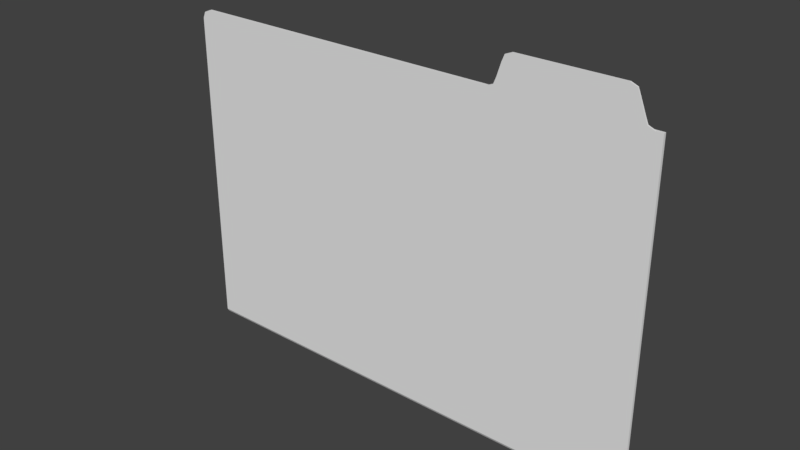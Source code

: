 # Source: Work_Space_project_file_folder.blend  (saved by Blender 2.78.0; exported with 4.5.12 LTS)
import bpy
from mathutils import Matrix  # noqa: F401  (used for matrix-valued properties, if any)

bpy.ops.wm.read_factory_settings(use_empty=True)
scene = bpy.context.scene
scene.name = 'Scene'

# ---- collections
col_collection_1 = bpy.data.collections.new('Collection 1'); scene.collection.children.link(col_collection_1)

# ---- world
world_world = bpy.data.worlds.new('World'); scene.world = world_world
world_world.color = (0.05088, 0.05088, 0.05088)
world_world.use_sun_shadow = False
world_world.sun_shadow_jitter_overblur = 0.0
world_world.cycles.sampling_method = 'MANUAL'

# ---- meshes
me_cube_000 = bpy.data.meshes.new('Cube.000')
me_cube_000.from_pydata([(0.6858, -1.192e-07, 0.7369), (0.6858, 0.003125, 0.7369), (0.6858, 0.003125, 0.006099), (-0.378, 0.003125, 0.006099), (0.6858, -1.192e-07, 0.7369), (0.6858, -1.192e-07, -1.192e-07), (-0.378, -1.192e-07, -1.192e-07), (0.378, -1.192e-07, -1.192e-07), (0.6392, -1.192e-07, -1.192e-07), (0.6858, -0.003125, 0.7369), (0.6392, -0.003125, 0.006099), (0.6858, -0.003125, 0.006099), (-0.378, -0.003125, 0.006099), (0.378, -0.003125, 0.006099), (0.398, -1.192e-07, 0.806), (0.378, -1.192e-07, 0.786), (0.3839, -1.192e-07, 0.8002), (0.378, -0.003125, 0.786), (0.398, -0.003125, 0.806), (0.3839, -0.003125, 0.8002), (0.6392, -1.192e-07, 0.786), (0.6192, -1.192e-07, 0.806), (0.6334, -1.192e-07, 0.8002), (0.6192, -0.003125, 0.806), (0.6392, -0.003125, 0.786), (0.6334, -0.003125, 0.8002), (0.6705, -1.192e-07, 0.7369), (0.6505, -1.192e-07, 0.7569), (0.6192, -1.192e-07, 0.7369), (0.6392, -1.192e-07, 0.7169), (0.6564, -1.192e-07, 0.7427), (0.6505, -0.003125, 0.7569), (0.6705, -0.003125, 0.7369), (0.6392, -0.003125, 0.7169), (0.6192, -0.003125, 0.7369), (0.6564, -0.003125, 0.7427), (0.3686, -1.192e-07, 0.7569), (0.3486, -1.192e-07, 0.7369), (0.378, -1.192e-07, 0.7169), (0.398, -1.192e-07, 0.7369), (0.3628, -1.192e-07, 0.7427), (0.3486, -0.003125, 0.7369), (0.3686, -0.003125, 0.7569), (0.398, -0.003125, 0.7369), (0.378, -0.003125, 0.7169), (0.3628, -0.003125, 0.7427), (-0.358, -1.192e-07, 0.7369), (-0.378, -1.192e-07, 0.7169), (-0.3722, -1.192e-07, 0.731), (-0.378, 0.003125, 0.7169), (-0.358, 0.003125, 0.7369), (-0.3722, 0.003125, 0.731), (-0.378, -1.192e-07, 0.7169), (-0.358, -1.192e-07, 0.7369), (-0.3722, -1.192e-07, 0.731), (-0.358, -0.003125, 0.7369), (-0.378, -0.003125, 0.7169), (-0.3722, -0.003125, 0.731), (-0.2894, -1.778e-07, 0.7112), (0.6191, -1.782e-07, 0.7152), (-0.2863, -1.213e-07, 0.009992), (0.6222, -1.218e-07, 0.01401), (-0.1986, -1.779e-07, 0.7116), (-0.1077, -1.779e-07, 0.712), (-0.01686, -1.78e-07, 0.7124), (0.1649, -1.78e-07, 0.7132), (0.3466, -1.78e-07, 0.714), (0.4374, -1.781e-07, 0.7144), (0.5283, -1.781e-07, 0.7148), (0.5314, -1.217e-07, 0.0136), (0.4405, -1.217e-07, 0.0132), (0.3497, -1.215e-07, 0.0128), (0.168, -1.215e-07, 0.012), (-0.01376, -1.215e-07, 0.0112), (-0.1046, -1.214e-07, 0.01079), (-0.1955, -1.214e-07, 0.01039), (-0.2863, 0.002469, 0.009992), (-0.2894, 0.002469, 0.7112), (0.5283, 0.002469, 0.7148), (0.6191, 0.002469, 0.7152), (0.6222, 0.002469, 0.01401), (-0.1955, 0.002469, 0.01039), (-0.1986, 0.002469, 0.7116), (-0.1077, 0.002469, 0.712), (-0.01686, 0.002469, 0.7124), (0.1649, 0.002469, 0.7132), (0.3466, 0.002469, 0.714), (0.4374, 0.002469, 0.7144), (0.5314, 0.002469, 0.0136), (0.4405, 0.002469, 0.0132), (0.3497, 0.002469, 0.0128), (0.168, 0.002469, 0.012), (-0.01376, 0.002469, 0.0112), (-0.1046, 0.002469, 0.01079)], [], [(1, 2, 3, 49, 51, 50), (6, 3, 2, 5), (6, 47, 49, 3), (0, 5, 2, 1), (6, 12, 56, 52), (1, 50, 46, 0), (20, 24, 31, 27), (39, 28, 29, 8, 7, 38), (26, 4, 5, 8, 29), (28, 39, 36, 15, 16, 14, 21, 22, 20, 27), (44, 13, 10, 33, 34, 43), (31, 24, 25, 23, 18, 19, 17, 42, 43, 34), (53, 55, 41, 37), (52, 54, 53, 37, 38, 7, 6), (8, 10, 13, 7), (36, 42, 17, 15), (5, 11, 10, 8), (14, 18, 23, 21), (4, 9, 11, 5), (7, 13, 12, 6), (17, 19, 16, 15), (19, 18, 14, 16), (33, 10, 11, 9, 32), (20, 22, 25, 24), (22, 21, 23, 25), (26, 29, 28, 27, 30), (31, 34, 33, 32, 35), (31, 35, 30, 27), (35, 32, 26, 30), (26, 32, 9, 4), (36, 39, 38, 37, 40), (41, 44, 43, 42, 45), (36, 40, 45, 42), (40, 37, 41, 45), (55, 57, 56, 12, 13, 44, 41), (46, 50, 51, 48), (48, 51, 49, 47), (52, 56, 57, 54), (54, 57, 55, 53), (5, 0, 46, 48, 47, 6), (68, 69, 61, 59), (58, 60, 75, 62), (62, 75, 74, 63), (63, 74, 73, 64), (64, 73, 72, 65), (65, 72, 71, 66), (66, 71, 70, 67), (67, 70, 69, 68), (78, 79, 80, 88), (77, 82, 81, 76), (82, 83, 93, 81), (83, 84, 92, 93), (84, 85, 91, 92), (85, 86, 90, 91), (86, 87, 89, 90), (87, 78, 88, 89), (61, 69, 88, 80), (58, 62, 82, 77), (69, 70, 89, 88), (62, 63, 83, 82), (70, 71, 90, 89), (63, 64, 84, 83), (71, 72, 91, 90), (64, 65, 85, 84), (60, 58, 77, 76), (72, 73, 92, 91), (65, 66, 86, 85), (68, 59, 79, 78), (73, 74, 93, 92), (66, 67, 87, 86), (59, 61, 80, 79), (74, 75, 81, 93), (67, 68, 78, 87), (75, 60, 76, 81)])
_uv = me_cube_000.uv_layers.new(name='UVMap')
_uv.uv.foreach_set('vector', [0.02974, 0.9776, 0.02974, 0.7145, 0.4128, 0.7145, 0.4128, 0.9704, 0.4107, 0.9755, 0.4056, 0.9776, 0.1884, 0.3277, 0.1876, 0.3232, 0.3642, 0.1981, 0.3689, 0.2002, 0.1884, 0.3277, 0.111, 0.2234, 0.113, 0.2225, 0.1876, 0.3232, 0.2767, 0.09867, 0.3689, 0.2002, 0.3642, 0.1981, 0.2766, 0.1026, 0.08765, 0.4047, 0.08949, 0.4083, 0.08951, 0.5292, 0.08765, 0.5296, 0.2766, 0.1026, 0.1181, 0.2069, 0.1162, 0.2051, 0.2767, 0.09867, 0.317, 0.5697, 0.3161, 0.5691, 0.3213, 0.5593, 0.3222, 0.5599, 0.5852, 0.6166, 0.5055, 0.6166, 0.4983, 0.6094, 0.4983, 0.3513, 0.5924, 0.3513, 0.5924, 0.6094, 0.4871, 0.6166, 0.4815, 0.6166, 0.4815, 0.3513, 0.4983, 0.3513, 0.4983, 0.6094, 0.5055, 0.6166, 0.5852, 0.6166, 0.5958, 0.6238, 0.5924, 0.6343, 0.5903, 0.6394, 0.5852, 0.6415, 0.5055, 0.6415, 0.5004, 0.6394, 0.4983, 0.6343, 0.4943, 0.6238, 0.7524, 0.2737, 0.7524, 0.01779, 0.8464, 0.01779, 0.8464, 0.2737, 0.8392, 0.2809, 0.7596, 0.2809, 0.8505, 0.2881, 0.8464, 0.2986, 0.8443, 0.3037, 0.8392, 0.3058, 0.7596, 0.3058, 0.7545, 0.3037, 0.7524, 0.2986, 0.749, 0.2881, 0.7596, 0.2809, 0.8392, 0.2809, 0.1005, 0.5426, 0.1013, 0.5405, 0.2127, 0.5461, 0.2124, 0.5478, 0.8646, 0.6094, 0.8625, 0.6145, 0.8574, 0.6166, 0.603, 0.6166, 0.5924, 0.6094, 0.5924, 0.3513, 0.8646, 0.3513, 0.3685, 0.3861, 0.3677, 0.3883, 0.2842, 0.3715, 0.2841, 0.3688, 0.2239, 0.5564, 0.2252, 0.5556, 0.2316, 0.5687, 0.2303, 0.5694, 0.3828, 0.3929, 0.3809, 0.3949, 0.3677, 0.3883, 0.3685, 0.3861, 0.2391, 0.577, 0.2393, 0.5758, 0.3086, 0.5757, 0.3089, 0.577, 0.3429, 0.549, 0.3408, 0.5474, 0.3809, 0.3949, 0.3828, 0.3929, 0.2841, 0.3688, 0.2842, 0.3715, 0.08949, 0.4083, 0.08765, 0.4047, 0.2316, 0.5687, 0.2347, 0.5738, 0.2339, 0.5747, 0.2303, 0.5694, 0.2347, 0.5738, 0.2393, 0.5758, 0.2391, 0.577, 0.2339, 0.5747, 0.8464, 0.2737, 0.8464, 0.01779, 0.8632, 0.01779, 0.8632, 0.2809, 0.8577, 0.2809, 0.317, 0.5697, 0.314, 0.5744, 0.3132, 0.5735, 0.3161, 0.5691, 0.314, 0.5744, 0.3089, 0.577, 0.3086, 0.5757, 0.3132, 0.5735, 0.4871, 0.6166, 0.4983, 0.6094, 0.5055, 0.6166, 0.4943, 0.6238, 0.4921, 0.6187, 0.8505, 0.2881, 0.8392, 0.2809, 0.8464, 0.2737, 0.8577, 0.2809, 0.8526, 0.283, 0.3213, 0.5593, 0.3251, 0.554, 0.3259, 0.5552, 0.3222, 0.5599, 0.3251, 0.554, 0.3324, 0.5509, 0.3331, 0.5525, 0.3259, 0.5552, 0.3331, 0.5525, 0.3324, 0.5509, 0.3408, 0.5474, 0.3429, 0.549, 0.5958, 0.6238, 0.5852, 0.6166, 0.5924, 0.6094, 0.603, 0.6166, 0.5979, 0.6187, 0.7418, 0.2809, 0.7524, 0.2737, 0.7596, 0.2809, 0.749, 0.2881, 0.7469, 0.283, 0.2239, 0.5564, 0.2195, 0.5504, 0.2206, 0.5491, 0.2252, 0.5556, 0.2195, 0.5504, 0.2124, 0.5478, 0.2127, 0.5461, 0.2206, 0.5491, 0.4873, 0.2809, 0.4822, 0.2788, 0.4801, 0.2737, 0.4801, 0.01779, 0.7524, 0.01779, 0.7524, 0.2737, 0.7418, 0.2809, 0.1162, 0.2051, 0.1181, 0.2069, 0.1128, 0.2159, 0.111, 0.2153, 0.111, 0.2153, 0.1128, 0.2159, 0.113, 0.2225, 0.111, 0.2234, 0.08765, 0.5296, 0.08951, 0.5292, 0.09278, 0.5356, 0.09143, 0.537, 0.09143, 0.537, 0.09278, 0.5356, 0.1013, 0.5405, 0.1005, 0.5426, 0.8228, 0.7172, 0.8228, 0.9826, 0.4469, 0.9826, 0.4418, 0.9805, 0.4397, 0.9754, 0.4397, 0.7172, 0.518, 0.9766, 0.518, 0.5945, 0.5675, 0.5945, 0.5675, 0.9766, 0.07246, 0.9766, 0.07246, 0.5945, 0.122, 0.5945, 0.122, 0.9766, 0.122, 0.9766, 0.122, 0.5945, 0.1715, 0.5945, 0.1715, 0.9766, 0.1715, 0.9766, 0.1715, 0.5945, 0.221, 0.5945, 0.221, 0.9766, 0.221, 0.9766, 0.221, 0.5945, 0.32, 0.5945, 0.32, 0.9766, 0.32, 0.9766, 0.32, 0.5945, 0.419, 0.5945, 0.419, 0.9766, 0.419, 0.9766, 0.419, 0.5945, 0.4685, 0.5945, 0.4685, 0.9766, 0.4685, 0.9766, 0.4685, 0.5945, 0.518, 0.5945, 0.518, 0.9766, 0.948, 0.5205, 0.948, 0.5717, 0.5024, 0.5717, 0.5024, 0.5205, 0.948, 0.05964, 0.948, 0.1108, 0.5024, 0.1108, 0.5024, 0.05964, 0.948, 0.1108, 0.948, 0.1621, 0.5024, 0.1621, 0.5024, 0.1108, 0.948, 0.1621, 0.948, 0.2133, 0.5024, 0.2133, 0.5024, 0.1621, 0.948, 0.2133, 0.948, 0.3157, 0.5024, 0.3157, 0.5024, 0.2133, 0.948, 0.3157, 0.948, 0.4181, 0.5024, 0.4181, 0.5024, 0.3157, 0.948, 0.4181, 0.948, 0.4693, 0.5024, 0.4693, 0.5024, 0.4181, 0.948, 0.4693, 0.948, 0.5205, 0.5024, 0.5205, 0.5024, 0.4693, 0.05449, 0.5573, 0.05378, 0.5071, 0.05514, 0.5071, 0.05516, 0.5567, 0.4382, 0.06035, 0.4389, 0.1106, 0.4376, 0.1106, 0.4376, 0.06102, 0.05378, 0.5071, 0.05277, 0.4575, 0.05513, 0.4575, 0.05514, 0.5071, 0.4389, 0.1106, 0.4391, 0.1601, 0.4376, 0.1601, 0.4376, 0.1106, 0.05277, 0.4575, 0.05302, 0.3336, 0.05512, 0.3336, 0.05513, 0.4575, 0.4391, 0.1601, 0.4389, 0.2221, 0.4376, 0.2221, 0.4376, 0.1601, 0.05302, 0.3336, 0.05427, 0.2717, 0.05511, 0.2717, 0.05512, 0.3336, 0.4389, 0.2221, 0.4389, 0.284, 0.4376, 0.284, 0.4376, 0.2221, 0.05442, 0.06035, 0.4382, 0.06035, 0.4376, 0.06102, 0.0551, 0.06102, 0.05427, 0.2717, 0.05401, 0.2097, 0.05511, 0.2097, 0.05511, 0.2717, 0.4389, 0.284, 0.4391, 0.4079, 0.4376, 0.4079, 0.4376, 0.284, 0.439, 0.5071, 0.4383, 0.5573, 0.4376, 0.5567, 0.4377, 0.5071, 0.05401, 0.2097, 0.05375, 0.1602, 0.0551, 0.1602, 0.05511, 0.2097, 0.4391, 0.4079, 0.439, 0.4575, 0.4376, 0.4575, 0.4376, 0.4079, 0.4383, 0.5573, 0.05449, 0.5573, 0.05516, 0.5567, 0.4376, 0.5567, 0.05375, 0.1602, 0.05373, 0.1106, 0.05509, 0.1106, 0.0551, 0.1602, 0.439, 0.4575, 0.439, 0.5071, 0.4377, 0.5071, 0.4376, 0.4575, 0.05373, 0.1106, 0.05442, 0.06035, 0.0551, 0.06102, 0.05509, 0.1106])
me_cube_000.use_remesh_preserve_volume = False
me_cube_000.use_remesh_preserve_attributes = False
me_cube_000.use_mirror_vertex_groups = False
me_cube_000.update()
arm_project_file_folder_armature = bpy.data.armatures.new('Project file folder armature')  # bones are not reproduced

# ---- objects
ob_project_file_folder_armature = bpy.data.objects.new('Project file folder armature', arm_project_file_folder_armature)
ob_project_file_folder = bpy.data.objects.new('Project file folder', me_cube_000)

# ---- transforms, parenting, visibility, modifiers, constraints
ob_project_file_folder_armature.location = (0.0, 0.0, 0.0)
ob_project_file_folder_armature.lineart.crease_threshold = 0.0
ob_project_file_folder.parent = ob_project_file_folder_armature
ob_project_file_folder.location = (0.0, 1.192e-07, 2.384e-07)
ob_project_file_folder.lineart.crease_threshold = 0.0
_vg = ob_project_file_folder.vertex_groups.new(name='front')
_vg.add([0, 1, 2, 3, 46, 47, 48, 49, 50, 51], 1.0, 'REPLACE')
_vg = ob_project_file_folder.vertex_groups.new(name='back')
_vg.add([4, 5, 6, 7, 8, 9, 10, 11, 12, 13, 14, 15, 16, 17, 18, 19, 20, 21, 22, 23, 24, 25, 26, 27, 28, 29, 30, 31, 32, 33, 34, 35, 36, 37, 38, 39, 40, 41, 42, 43, 44, 45, 52, 53, 54, 55, 56, 57, 58, 59, 60, 61, 62, 63, 64, 65, 66, 67, 68, 69, 70, 71, 72, 73, 74, 75, 76, 77, 78, 79, 80, 81, 82, 83, 84, 85, 86, 87, 88, 89, 90, 91, 92, 93], 1.0, 'REPLACE')
_m = ob_project_file_folder.modifiers.new('Armature', 'ARMATURE')
_m = ob_project_file_folder.modifiers.new('Armature.001', 'ARMATURE')
_m.object = ob_project_file_folder_armature

# ---- collection membership
col_collection_1.objects.link(ob_project_file_folder_armature)
col_collection_1.objects.link(ob_project_file_folder)

# ---- scene / render settings (as saved in the file)
scene.frame_start = 1; scene.frame_end = 50; scene.frame_set(2)
scene.render.engine = 'BLENDER_EEVEE_NEXT'
scene.render.resolution_percentage = 50
scene.render.dither_intensity = 0.0
scene.cycles.use_denoising = False
scene.cycles.samples = 128
scene.cycles.sampling_pattern = 'TABULATED_SOBOL'
scene.cycles.light_sampling_threshold = 0.0
scene.cycles.use_adaptive_sampling = False
scene.cycles.use_light_tree = False
scene.cycles.blur_glossy = 0.0
scene.cycles.sample_clamp_indirect = 0.0
scene.view_settings.view_transform = 'Standard'
bpy.context.view_layer.update()

# ---- added for rendering (the .blend has no active camera and no usable light): camera, sun
cam_auto = bpy.data.cameras.new('AutoCamera')
cam_auto.lens = 50.0
cam_auto.sensor_width = 36.0
cam_auto.clip_end = 1000.0
ob_auto_camera = bpy.data.objects.new('AutoCamera', cam_auto)
scene.collection.objects.link(ob_auto_camera)
ob_auto_camera.location = (1.38885, -1.48192, 1.39096)
ob_auto_camera.rotation_euler = (1.09748, -7.21219e-08, 0.694738)
scene.camera = ob_auto_camera
light_auto_sun = bpy.data.lights.new('AutoSun', 'SUN')
light_auto_sun.energy = 3.0
light_auto_sun.angle = 0.0523599
ob_auto_sun = bpy.data.objects.new('AutoSun', light_auto_sun)
scene.collection.objects.link(ob_auto_sun)
ob_auto_sun.rotation_euler = (0.872665, 0.174533, 0.523599)
bpy.context.view_layer.update()
